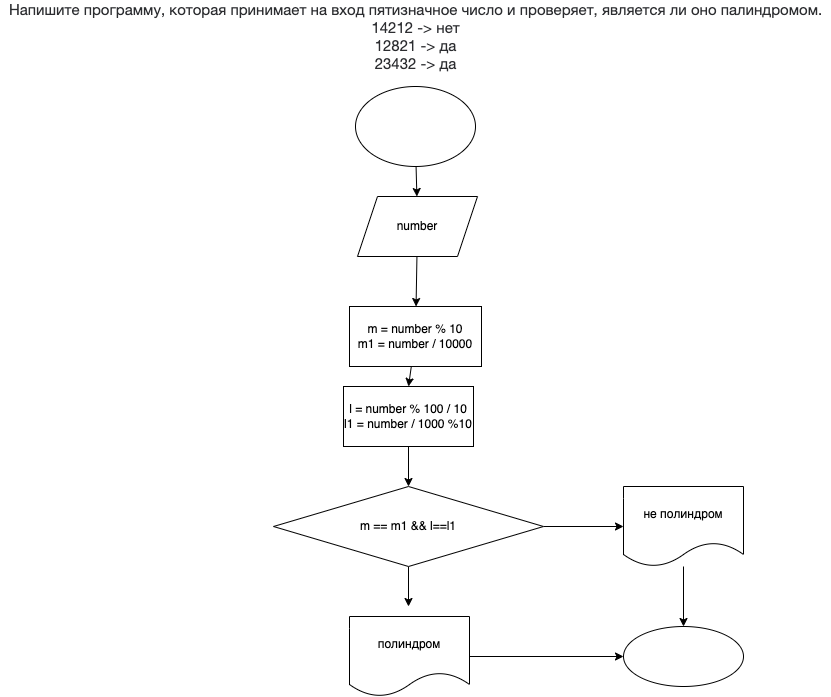

The diagram above was exported from draw.io. Its source (the exported page's mxGraphModel, read from the mxfile embedded in the PNG):
<mxGraphModel dx="1747" dy="433" grid="1" gridSize="10" guides="1" tooltips="1" connect="1" arrows="1" fold="1" page="1" pageScale="1" pageWidth="827" pageHeight="1169" math="0" shadow="0">
  <root>
    <mxCell id="0" />
    <mxCell id="1" parent="0" />
    <mxCell id="2" value="&lt;p style=&quot;box-sizing: border-box ; margin: 0px ; color: rgb(44 , 45 , 48) ; font-family: &amp;#34;roboto&amp;#34; , &amp;#34;san francisco&amp;#34; , &amp;#34;helvetica neue&amp;#34; , &amp;#34;helvetica&amp;#34; , &amp;#34;arial&amp;#34; ; font-size: 15px ; background-color: rgb(255 , 255 , 255)&quot;&gt;Напишите программу, которая принимает на вход пятизначное число и проверяет, является ли оно палиндромом.&lt;/p&gt;&lt;p style=&quot;box-sizing: border-box ; margin: 0px ; color: rgb(44 , 45 , 48) ; font-family: &amp;#34;roboto&amp;#34; , &amp;#34;san francisco&amp;#34; , &amp;#34;helvetica neue&amp;#34; , &amp;#34;helvetica&amp;#34; , &amp;#34;arial&amp;#34; ; font-size: 15px ; background-color: rgb(255 , 255 , 255)&quot;&gt;14212 -&amp;gt; нет&lt;/p&gt;&lt;p style=&quot;box-sizing: border-box ; margin: 0px ; color: rgb(44 , 45 , 48) ; font-family: &amp;#34;roboto&amp;#34; , &amp;#34;san francisco&amp;#34; , &amp;#34;helvetica neue&amp;#34; , &amp;#34;helvetica&amp;#34; , &amp;#34;arial&amp;#34; ; font-size: 15px ; background-color: rgb(255 , 255 , 255)&quot;&gt;12821 -&amp;gt; да&lt;/p&gt;&lt;p style=&quot;box-sizing: border-box ; margin: 0px ; color: rgb(44 , 45 , 48) ; font-family: &amp;#34;roboto&amp;#34; , &amp;#34;san francisco&amp;#34; , &amp;#34;helvetica neue&amp;#34; , &amp;#34;helvetica&amp;#34; , &amp;#34;arial&amp;#34; ; font-size: 15px ; background-color: rgb(255 , 255 , 255)&quot;&gt;23432 -&amp;gt; да&lt;/p&gt;" style="text;html=1;align=center;verticalAlign=middle;resizable=0;points=[];autosize=1;strokeColor=none;fillColor=none;" vertex="1" parent="1">
      <mxGeometry x="-3" y="10" width="830" height="60" as="geometry" />
    </mxCell>
    <mxCell id="5" value="" style="edgeStyle=none;html=1;" edge="1" parent="1" source="3" target="4">
      <mxGeometry relative="1" as="geometry" />
    </mxCell>
    <mxCell id="3" value="" style="ellipse;whiteSpace=wrap;html=1;" vertex="1" parent="1">
      <mxGeometry x="352" y="90" width="120" height="80" as="geometry" />
    </mxCell>
    <mxCell id="7" value="" style="edgeStyle=none;html=1;" edge="1" parent="1" source="4" target="6">
      <mxGeometry relative="1" as="geometry" />
    </mxCell>
    <mxCell id="4" value="number" style="shape=parallelogram;perimeter=parallelogramPerimeter;whiteSpace=wrap;html=1;fixedSize=1;" vertex="1" parent="1">
      <mxGeometry x="354" y="200" width="120" height="60" as="geometry" />
    </mxCell>
    <mxCell id="9" value="" style="edgeStyle=none;html=1;entryX=0.5;entryY=0;entryDx=0;entryDy=0;" edge="1" parent="1" source="6" target="11">
      <mxGeometry relative="1" as="geometry">
        <mxPoint x="413.3333333333335" y="390" as="targetPoint" />
      </mxGeometry>
    </mxCell>
    <mxCell id="6" value="m = number % 10&lt;br&gt;m1 = number / 10000" style="whiteSpace=wrap;html=1;" vertex="1" parent="1">
      <mxGeometry x="346" y="310" width="132" height="60" as="geometry" />
    </mxCell>
    <mxCell id="14" value="" style="edgeStyle=none;html=1;" edge="1" parent="1" source="11" target="13">
      <mxGeometry relative="1" as="geometry" />
    </mxCell>
    <mxCell id="11" value="l = number % 100 / 10&lt;br&gt;l1 = number / 1000 %10" style="rounded=0;whiteSpace=wrap;html=1;" vertex="1" parent="1">
      <mxGeometry x="340" y="390" width="130" height="60" as="geometry" />
    </mxCell>
    <mxCell id="17" value="" style="edgeStyle=none;html=1;" edge="1" parent="1" source="13">
      <mxGeometry relative="1" as="geometry">
        <mxPoint x="405" y="610" as="targetPoint" />
      </mxGeometry>
    </mxCell>
    <mxCell id="20" value="" style="edgeStyle=none;html=1;" edge="1" parent="1" source="13" target="19">
      <mxGeometry relative="1" as="geometry" />
    </mxCell>
    <mxCell id="13" value="m == m1 &amp;amp;&amp;amp; l==l1" style="rhombus;whiteSpace=wrap;html=1;" vertex="1" parent="1">
      <mxGeometry x="270" y="490" width="270" height="80" as="geometry" />
    </mxCell>
    <mxCell id="23" style="edgeStyle=none;html=1;" edge="1" parent="1" source="18" target="21">
      <mxGeometry relative="1" as="geometry" />
    </mxCell>
    <mxCell id="18" value="полиндром" style="shape=document;whiteSpace=wrap;html=1;boundedLbl=1;" vertex="1" parent="1">
      <mxGeometry x="346" y="620" width="120" height="80" as="geometry" />
    </mxCell>
    <mxCell id="22" value="" style="edgeStyle=none;html=1;" edge="1" parent="1" source="19" target="21">
      <mxGeometry relative="1" as="geometry" />
    </mxCell>
    <mxCell id="19" value="не полиндром" style="shape=document;whiteSpace=wrap;html=1;boundedLbl=1;" vertex="1" parent="1">
      <mxGeometry x="620" y="490" width="120" height="80" as="geometry" />
    </mxCell>
    <mxCell id="21" value="" style="ellipse;whiteSpace=wrap;html=1;" vertex="1" parent="1">
      <mxGeometry x="620" y="630" width="120" height="60" as="geometry" />
    </mxCell>
  </root>
</mxGraphModel>